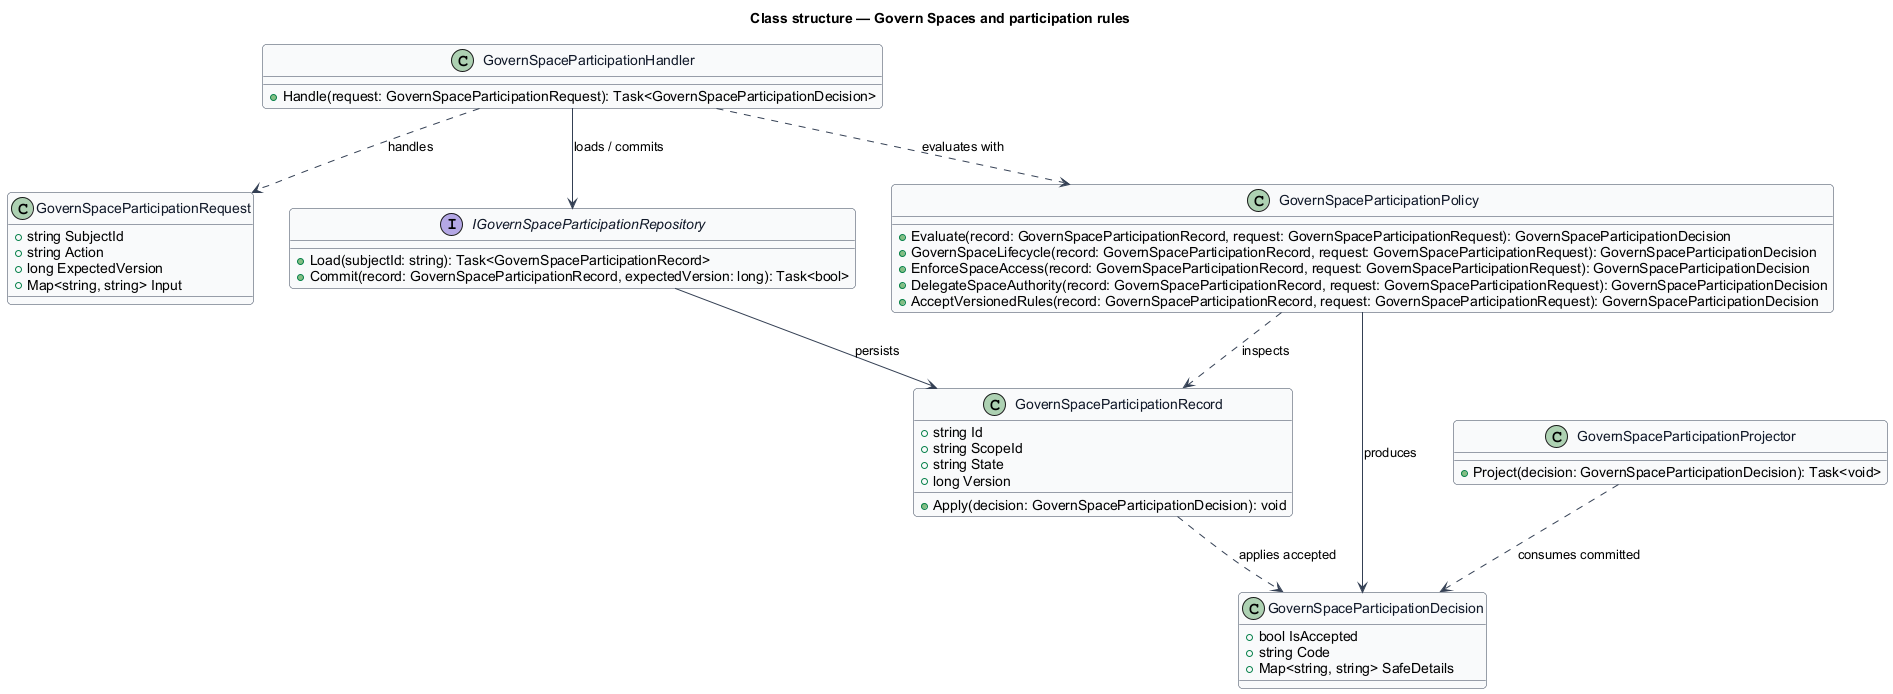

The diagram above was rendered by PlantUML. Its source (embedded in the PNG):
@startuml
skinparam backgroundColor #FFFFFF
skinparam shadowing false
skinparam roundcorner 8
skinparam defaultFontName Arial
skinparam ArrowColor #344054
skinparam class {
  BorderColor #344054
  FontColor #101828
  BackgroundColor #F9FAFB
}
title Class structure — Govern Spaces and participation rules

class GovernSpaceParticipationRequest {
  +string SubjectId
  +string Action
  +long ExpectedVersion
  +Map<string, string> Input
}

class GovernSpaceParticipationDecision {
  +bool IsAccepted
  +string Code
  +Map<string, string> SafeDetails
}

class GovernSpaceParticipationRecord {
  +string Id
  +string ScopeId
  +string State
  +long Version
  +Apply(decision: GovernSpaceParticipationDecision): void
}

interface IGovernSpaceParticipationRepository {
  +Load(subjectId: string): Task<GovernSpaceParticipationRecord>
  +Commit(record: GovernSpaceParticipationRecord, expectedVersion: long): Task<bool>
}

class GovernSpaceParticipationPolicy {
  +Evaluate(record: GovernSpaceParticipationRecord, request: GovernSpaceParticipationRequest): GovernSpaceParticipationDecision
  +GovernSpaceLifecycle(record: GovernSpaceParticipationRecord, request: GovernSpaceParticipationRequest): GovernSpaceParticipationDecision
  +EnforceSpaceAccess(record: GovernSpaceParticipationRecord, request: GovernSpaceParticipationRequest): GovernSpaceParticipationDecision
  +DelegateSpaceAuthority(record: GovernSpaceParticipationRecord, request: GovernSpaceParticipationRequest): GovernSpaceParticipationDecision
  +AcceptVersionedRules(record: GovernSpaceParticipationRecord, request: GovernSpaceParticipationRequest): GovernSpaceParticipationDecision
}

class GovernSpaceParticipationHandler {
  +Handle(request: GovernSpaceParticipationRequest): Task<GovernSpaceParticipationDecision>
}

class GovernSpaceParticipationProjector {
  +Project(decision: GovernSpaceParticipationDecision): Task<void>
}

GovernSpaceParticipationHandler ..> GovernSpaceParticipationRequest : handles
GovernSpaceParticipationHandler ..> GovernSpaceParticipationPolicy : evaluates with
GovernSpaceParticipationHandler --> IGovernSpaceParticipationRepository : loads / commits
IGovernSpaceParticipationRepository --> GovernSpaceParticipationRecord : persists
GovernSpaceParticipationPolicy ..> GovernSpaceParticipationRecord : inspects
GovernSpaceParticipationPolicy --> GovernSpaceParticipationDecision : produces
GovernSpaceParticipationRecord ..> GovernSpaceParticipationDecision : applies accepted
GovernSpaceParticipationProjector ..> GovernSpaceParticipationDecision : consumes committed
@enduml